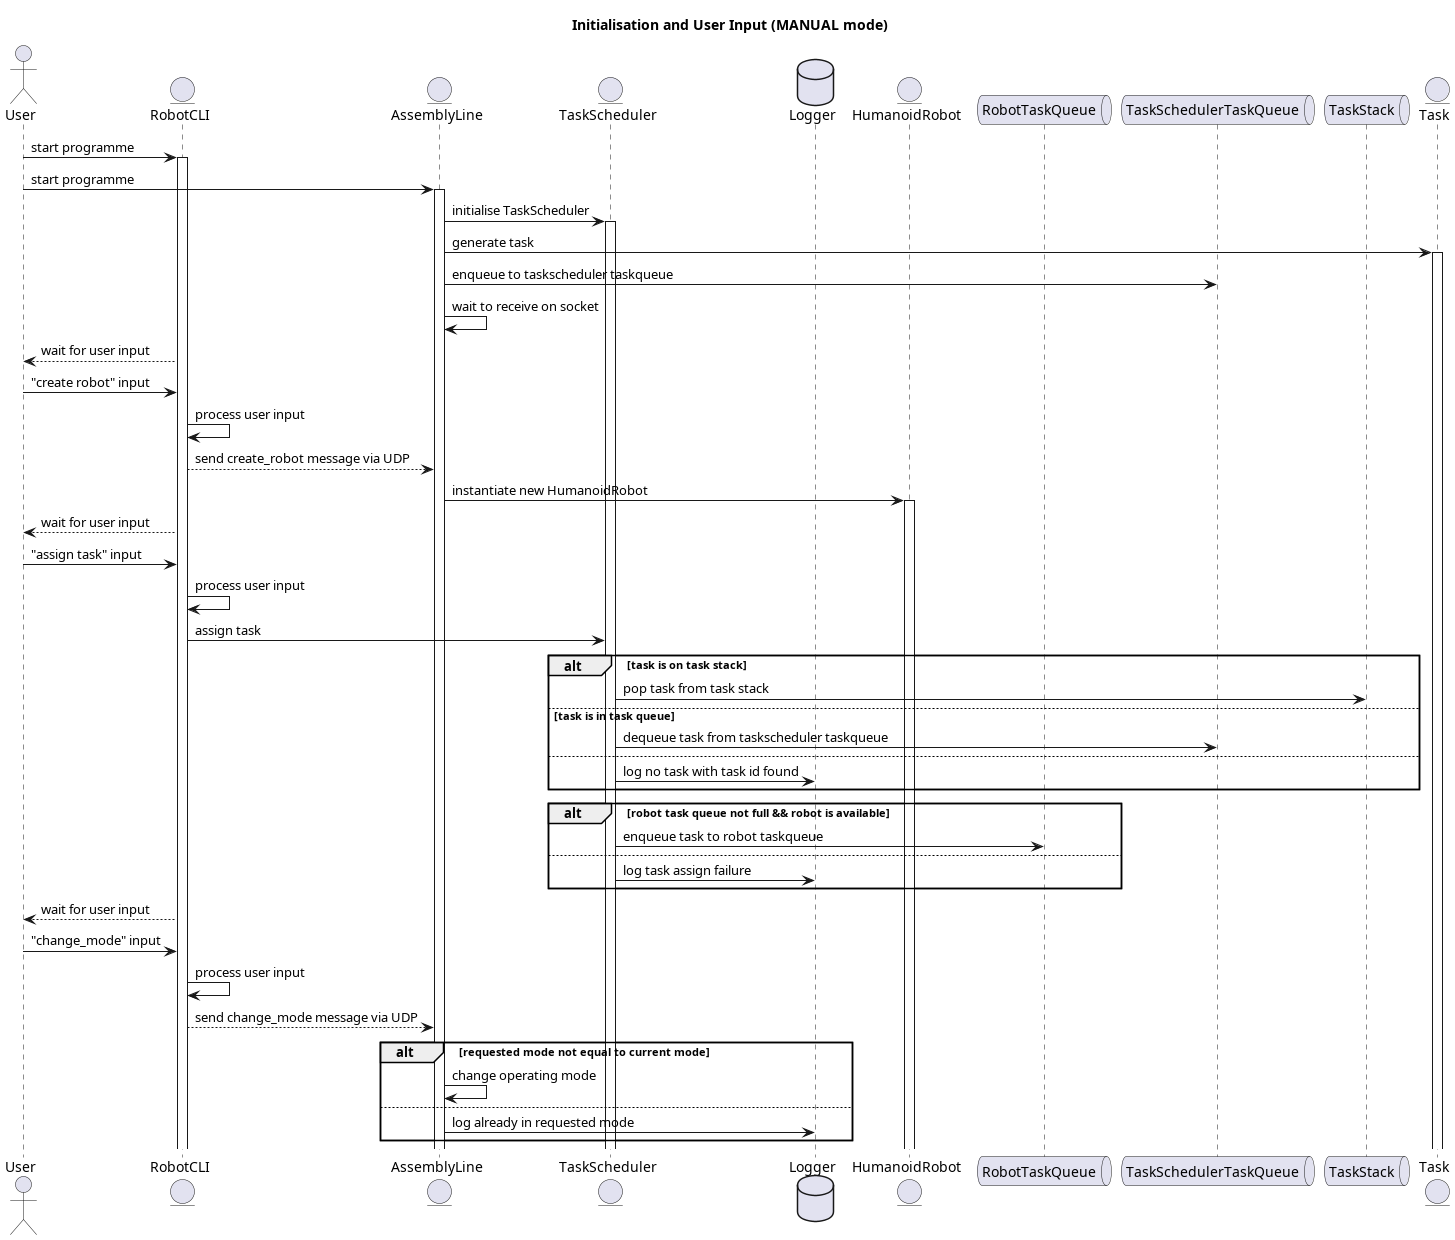

The diagram above was rendered by PlantUML. Its source (embedded in the PNG):
@startuml

title Initialisation and User Input (MANUAL mode)

actor User as user
entity RobotCLI as rcli
entity AssemblyLine as assemblyline
entity TaskScheduler as taskscheduler
database Logger as logger
entity HumanoidRobot as robot
queue RobotTaskQueue as robottaskqueue
queue TaskSchedulerTaskQueue as taskschedulertaskqueue
queue TaskStack as taskstack
entity Task as task

' ---- System Startup ----
user -> rcli: start programme
activate rcli
user -> assemblyline: start programme
activate assemblyline

assemblyline -> taskscheduler: initialise TaskScheduler
activate taskscheduler

assemblyline -> task: generate task
activate task
assemblyline -> taskschedulertaskqueue: enqueue to taskscheduler taskqueue
assemblyline -> assemblyline: wait to receive on socket

' ---- User Input ----
rcli --> user: wait for user input
user -> rcli: "create robot" input
rcli -> rcli: process user input

rcli --> assemblyline: send create_robot message via UDP
assemblyline -> robot: instantiate new HumanoidRobot
activate robot

rcli --> user: wait for user input
user -> rcli: "assign task" input
rcli -> rcli: process user input

rcli -> taskscheduler: assign task
alt task is on task stack
    taskscheduler -> taskstack: pop task from task stack
else task is in task queue
    taskscheduler -> taskschedulertaskqueue: dequeue task from taskscheduler taskqueue
else
    taskscheduler -> logger: log no task with task id found
end
alt robot task queue not full && robot is available
    taskscheduler -> robottaskqueue: enqueue task to robot taskqueue
else 
    taskscheduler -> logger: log task assign failure
end

rcli --> user: wait for user input
user -> rcli: "change_mode" input
rcli -> rcli: process user input
rcli --> assemblyline: send change_mode message via UDP

alt requested mode not equal to current mode
    assemblyline -> assemblyline: change operating mode
else
    assemblyline -> logger: log already in requested mode
end
@enduml